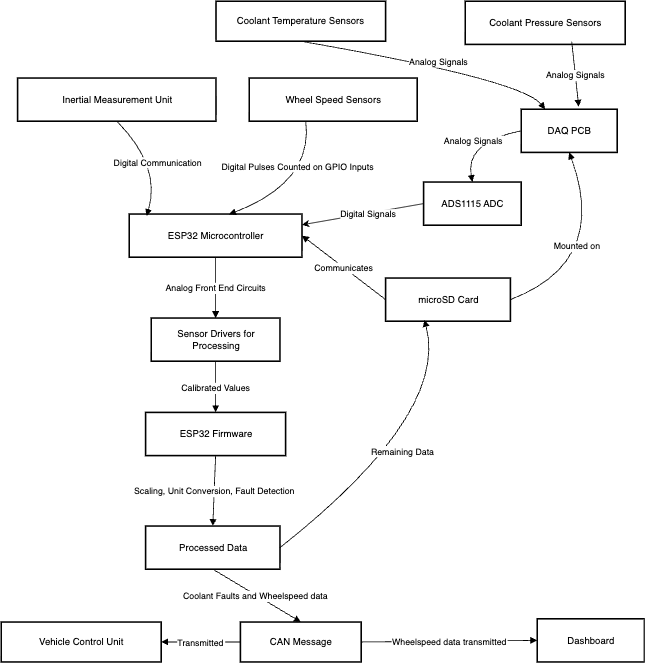

The diagram above was exported from draw.io. Its source (the exported page's mxGraphModel, read from the mxfile embedded in the PNG):
<mxGraphModel dx="1220" dy="786" grid="1" gridSize="10" guides="1" tooltips="1" connect="1" arrows="1" fold="1" page="1" pageScale="1" pageWidth="850" pageHeight="1100" math="0" shadow="0">
  <root>
    <mxCell id="0" />
    <mxCell id="1" parent="0" />
    <mxCell id="2" value="Wheel Speed Sensors" style="whiteSpace=wrap;strokeWidth=2;" parent="1" vertex="1">
      <mxGeometry x="330" y="120" width="210" height="54" as="geometry" />
    </mxCell>
    <mxCell id="3" value="ESP32 Microcontroller" style="whiteSpace=wrap;strokeWidth=2;" parent="1" vertex="1">
      <mxGeometry x="180" y="290" width="216" height="54" as="geometry" />
    </mxCell>
    <mxCell id="5" value="Inertial Measurement Unit" style="whiteSpace=wrap;strokeWidth=2;" parent="1" vertex="1">
      <mxGeometry x="40.5" y="120" width="248" height="54" as="geometry" />
    </mxCell>
    <mxCell id="6" value="Coolant Pressure Sensors" style="whiteSpace=wrap;strokeWidth=2;" parent="1" vertex="1">
      <mxGeometry x="600" y="24" width="200" height="54" as="geometry" />
    </mxCell>
    <mxCell id="7" value="DAQ PCB" style="whiteSpace=wrap;strokeWidth=2;" parent="1" vertex="1">
      <mxGeometry x="670" y="159" width="120" height="54" as="geometry" />
    </mxCell>
    <mxCell id="8" value="Coolant Temperature Sensors" style="whiteSpace=wrap;strokeWidth=2;" parent="1" vertex="1">
      <mxGeometry x="288.5" y="24" width="212" height="50" as="geometry" />
    </mxCell>
    <mxCell id="11" value="Sensor Drivers for Processing" style="whiteSpace=wrap;strokeWidth=2;" parent="1" vertex="1">
      <mxGeometry x="207.5" y="420" width="161" height="54" as="geometry" />
    </mxCell>
    <mxCell id="13" value="ESP32 Firmware" style="whiteSpace=wrap;strokeWidth=2;" parent="1" vertex="1">
      <mxGeometry x="200.5" y="538" width="175" height="54" as="geometry" />
    </mxCell>
    <mxCell id="14" value="Processed Data" style="whiteSpace=wrap;strokeWidth=2;" parent="1" vertex="1">
      <mxGeometry x="200.5" y="680" width="168" height="54" as="geometry" />
    </mxCell>
    <mxCell id="15" value="CAN Message" style="whiteSpace=wrap;strokeWidth=2;" parent="1" vertex="1">
      <mxGeometry x="319" y="800" width="151" height="50" as="geometry" />
    </mxCell>
    <mxCell id="16" value="Vehicle Control Unit" style="whiteSpace=wrap;strokeWidth=2;" parent="1" vertex="1">
      <mxGeometry x="20" y="800" width="200" height="50" as="geometry" />
    </mxCell>
    <mxCell id="17" value="Dashboard" style="whiteSpace=wrap;strokeWidth=2;" parent="1" vertex="1">
      <mxGeometry x="690" y="796" width="134" height="54" as="geometry" />
    </mxCell>
    <mxCell id="19" value="microSD Card" style="whiteSpace=wrap;strokeWidth=2;" parent="1" vertex="1">
      <mxGeometry x="500.5" y="370" width="156" height="54" as="geometry" />
    </mxCell>
    <mxCell id="20" value="ADS1115 ADC" style="whiteSpace=wrap;strokeWidth=2;" parent="1" vertex="1">
      <mxGeometry x="548" y="250" width="122" height="54" as="geometry" />
    </mxCell>
    <mxCell id="21" value="Digital Pulses Counted on GPIO Inputs" style="curved=1;startArrow=none;endArrow=block;exitX=0.34;exitY=0.99;entryX=0.578;entryY=0.007;entryDx=0;entryDy=0;entryPerimeter=0;" parent="1" source="2" target="3" edge="1">
      <mxGeometry x="-0.4261" y="-17" relative="1" as="geometry">
        <Array as="points">
          <mxPoint x="410" y="250" />
        </Array>
        <mxPoint x="350" y="280" as="targetPoint" />
        <mxPoint y="1" as="offset" />
      </mxGeometry>
    </mxCell>
    <mxCell id="23" value="Digital Communication" style="curved=1;startArrow=none;endArrow=block;exitX=0.5;exitY=0.99;entryX=0.101;entryY=0.046;entryDx=0;entryDy=0;entryPerimeter=0;" parent="1" source="5" target="3" edge="1">
      <mxGeometry x="0.0029" relative="1" as="geometry">
        <Array as="points">
          <mxPoint x="220" y="230" />
        </Array>
        <mxPoint as="offset" />
      </mxGeometry>
    </mxCell>
    <mxCell id="24" value="Analog Signals" style="curved=1;startArrow=none;endArrow=block;exitX=0.666;exitY=0.937;entryX=0.599;entryY=-0.058;entryDx=0;entryDy=0;exitDx=0;exitDy=0;exitPerimeter=0;entryPerimeter=0;" parent="1" source="6" target="7" edge="1">
      <mxGeometry relative="1" as="geometry">
        <Array as="points" />
      </mxGeometry>
    </mxCell>
    <mxCell id="25" value="Analog Signals" style="curved=1;startArrow=none;endArrow=block;exitX=0.5;exitY=1;entryX=0.25;entryY=0;entryDx=0;entryDy=0;" parent="1" source="8" target="7" edge="1">
      <mxGeometry x="0.0645" y="5" relative="1" as="geometry">
        <Array as="points">
          <mxPoint x="670" y="122" />
        </Array>
        <mxPoint as="offset" />
      </mxGeometry>
    </mxCell>
    <mxCell id="26" value="Analog Signals" style="curved=1;startArrow=none;endArrow=block;exitX=0;exitY=0.5;exitDx=0;exitDy=0;entryX=0.5;entryY=0;entryDx=0;entryDy=0;" parent="1" source="7" target="20" edge="1">
      <mxGeometry x="0.0061" relative="1" as="geometry">
        <Array as="points">
          <mxPoint x="600" y="200" />
        </Array>
        <mxPoint x="758" y="260" as="targetPoint" />
        <mxPoint as="offset" />
      </mxGeometry>
    </mxCell>
    <mxCell id="28" value="Analog Front End Circuits" style="curved=1;startArrow=none;endArrow=block;exitX=0.5;exitY=1;entryX=0.5;entryY=0;exitDx=0;exitDy=0;entryDx=0;entryDy=0;" parent="1" source="3" target="11" edge="1">
      <mxGeometry x="0.0004" relative="1" as="geometry">
        <Array as="points" />
        <mxPoint as="offset" />
      </mxGeometry>
    </mxCell>
    <mxCell id="30" value="Calibrated Values" style="curved=1;startArrow=none;endArrow=block;exitX=0.5;exitY=0.99;entryX=0.5;entryY=0;entryDx=0;entryDy=0;" parent="1" source="11" target="13" edge="1">
      <mxGeometry relative="1" as="geometry">
        <Array as="points" />
        <mxPoint x="427" y="538" as="targetPoint" />
      </mxGeometry>
    </mxCell>
    <mxCell id="32" value="Scaling, Unit Conversion, Fault Detection" style="curved=1;startArrow=none;endArrow=block;exitX=0.5;exitY=1;entryX=0.5;entryY=0;" parent="1" source="13" target="14" edge="1">
      <mxGeometry relative="1" as="geometry">
        <Array as="points" />
      </mxGeometry>
    </mxCell>
    <mxCell id="33" value="Coolant Faults and Wheelspeed data " style="curved=1;startArrow=none;endArrow=block;entryX=0.5;entryY=0;entryDx=0;entryDy=0;exitX=0.5;exitY=1;exitDx=0;exitDy=0;" parent="1" source="14" target="15" edge="1">
      <mxGeometry relative="1" as="geometry">
        <Array as="points" />
        <mxPoint x="480" y="709" as="sourcePoint" />
      </mxGeometry>
    </mxCell>
    <mxCell id="34" value="Transmitted" style="curved=1;startArrow=none;endArrow=block;exitX=0;exitY=0.5;entryX=1;entryY=0.5;entryDx=0;entryDy=0;exitDx=0;exitDy=0;" parent="1" source="15" target="16" edge="1">
      <mxGeometry relative="1" as="geometry">
        <Array as="points">
          <mxPoint x="310" y="825" />
        </Array>
      </mxGeometry>
    </mxCell>
    <mxCell id="35" value="Wheelspeed data transmitted" style="curved=1;startArrow=none;endArrow=block;exitX=1;exitY=0.5;entryX=0;entryY=0.5;exitDx=0;exitDy=0;entryDx=0;entryDy=0;" parent="1" source="15" target="17" edge="1">
      <mxGeometry relative="1" as="geometry">
        <Array as="points" />
      </mxGeometry>
    </mxCell>
    <mxCell id="36" value="Remaining Data" style="curved=1;startArrow=none;endArrow=block;entryX=0.311;entryY=0.969;entryDx=0;entryDy=0;entryPerimeter=0;exitX=1;exitY=0.5;exitDx=0;exitDy=0;" parent="1" source="14" target="19" edge="1">
      <mxGeometry relative="1" as="geometry">
        <Array as="points">
          <mxPoint x="580" y="540" />
        </Array>
        <mxPoint x="480" y="700" as="sourcePoint" />
      </mxGeometry>
    </mxCell>
    <mxCell id="37" value="Communicates" style="curved=1;startArrow=none;endArrow=block;exitX=0;exitY=0.5;entryX=1;entryY=0.5;entryDx=0;entryDy=0;exitDx=0;exitDy=0;" parent="1" source="19" target="3" edge="1">
      <mxGeometry relative="1" as="geometry">
        <Array as="points" />
      </mxGeometry>
    </mxCell>
    <mxCell id="39" value="Mounted on" style="curved=1;startArrow=none;endArrow=block;entryX=0.5;entryY=1;exitX=1;exitY=0.5;exitDx=0;exitDy=0;entryDx=0;entryDy=0;" parent="1" source="19" target="7" edge="1">
      <mxGeometry x="0.1846" y="31" relative="1" as="geometry">
        <Array as="points">
          <mxPoint x="780" y="350" />
        </Array>
        <mxPoint x="190" y="120" as="targetPoint" />
        <mxPoint as="offset" />
      </mxGeometry>
    </mxCell>
    <mxCell id="Rg35sHoHM4Bogf5_3q7f-40" value="" style="endArrow=classic;html=1;rounded=0;exitX=0;exitY=0.5;exitDx=0;exitDy=0;entryX=1;entryY=0.25;entryDx=0;entryDy=0;" edge="1" parent="1" source="20" target="3">
      <mxGeometry width="50" height="50" relative="1" as="geometry">
        <mxPoint x="480" y="300" as="sourcePoint" />
        <mxPoint x="400" y="300" as="targetPoint" />
        <Array as="points" />
      </mxGeometry>
    </mxCell>
    <mxCell id="Rg35sHoHM4Bogf5_3q7f-41" value="Digital Signals" style="edgeLabel;html=1;align=center;verticalAlign=middle;resizable=0;points=[];" vertex="1" connectable="0" parent="Rg35sHoHM4Bogf5_3q7f-40">
      <mxGeometry x="-0.0786" relative="1" as="geometry">
        <mxPoint as="offset" />
      </mxGeometry>
    </mxCell>
  </root>
</mxGraphModel>